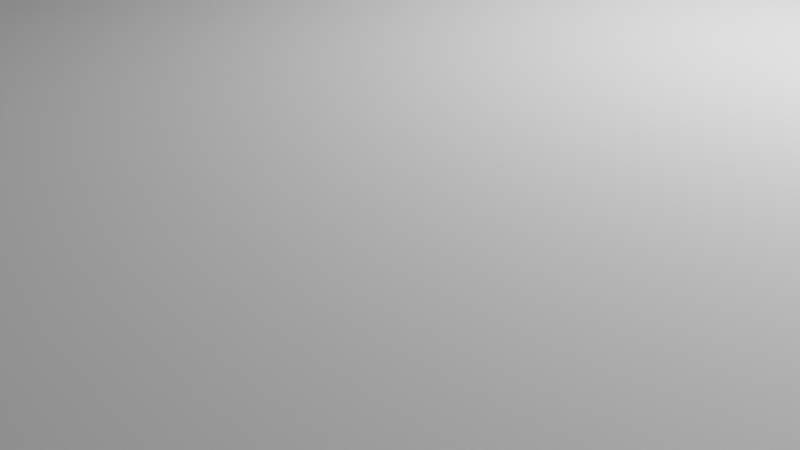 # Source: cvt-pieces-double-alignment-bracket-piece-1.blend  (saved by Blender 3.5.10; exported with 4.5.12 LTS)
import bpy
from mathutils import Matrix  # noqa: F401  (used for matrix-valued properties, if any)

bpy.ops.wm.read_factory_settings(use_empty=True)
scene = bpy.context.scene
scene.name = 'Scene'

# ---- collections
col_collection = bpy.data.collections.new('Collection'); scene.collection.children.link(col_collection)

# ---- world
world_world = bpy.data.worlds.new('World'); scene.world = world_world
world_world.use_nodes = True; world_world.node_tree.nodes.clear()
_N = world_world.node_tree.nodes; _L = world_world.node_tree.links
n0 = _N.new('ShaderNodeOutputWorld'); n0.name = 'World Output'; n0.location = (300, 300)
n1 = _N.new('ShaderNodeBackground'); n1.name = 'Background'; n1.location = (10, 300)
n1.inputs[0].default_value = (0.05088, 0.05088, 0.05088, 1.0)
_L.new(n1.outputs[0], n0.inputs[0])
n0.is_active_output = True
world_world.color = (0.05088, 0.05088, 0.05088)
world_world.use_sun_shadow = False
world_world.sun_shadow_jitter_overblur = 0.0

# ---- cameras
cam_camera = bpy.data.cameras.new('Camera')
cam_camera.clip_end = 100.0
cam_camera.ortho_scale = 7.314

# ---- lights
light_light = bpy.data.lights.new('Light', 'POINT')
light_light.transmission_factor = 0.0
light_light.energy = 1000.0
light_light.shadow_soft_size = 0.1
light_light.shadow_maximum_resolution = 0.006
light_light.use_absolute_resolution = True

# ---- meshes
me_cube_024 = bpy.data.meshes.new('Cube.024')
me_cube_024.from_pydata([(-3.061, -1.115, -2.469), (-3.061, -1.115, 2.469), (-3.061, 1.115, -2.469), (-3.061, 1.115, 2.469), (3.061, -1.115, -2.469), (3.061, -1.115, 2.469), (3.061, 1.115, -2.469), (3.061, 1.115, 2.469), (-1.53, 1.115, 2.469), (-1.53, 1.115, -2.469), (1.192e-07, 1.115, 2.469), (1.192e-07, 1.115, -2.469), (-1.53, 0.5575, 2.469), (-1.53, 0.5575, -2.469), (1.192e-07, 0.5575, 2.469), (1.192e-07, 0.5575, -2.469), (0.0, -1.115, 2.469), (-1.53, -1.115, 2.469), (0.0, -1.115, -2.469), (-1.53, -1.115, -2.469), (0.0, -0.5575, 2.469), (-1.53, -0.5575, 2.469), (-1.53, -0.5575, -2.469), (0.0, -0.5575, -2.469), (-3.061, -1.115, 71.61), (-3.061, -1.115, 76.55), (-3.061, 1.115, 71.61), (-3.061, 1.115, 76.55), (3.061, -1.115, 71.61), (3.061, -1.115, 76.55), (3.061, 1.115, 71.61), (3.061, 1.115, 76.55), (-1.53, 1.115, 76.55), (-1.53, 1.115, 71.61), (-7.51e-06, 1.115, 76.55), (-7.51e-06, 1.115, 71.61), (-1.53, 0.5575, 76.55), (-1.53, 0.5575, 71.61), (-7.51e-06, 0.5575, 76.55), (-7.51e-06, 0.5575, 71.61), (-7.629e-06, -1.115, 76.55), (-1.53, -1.115, 76.55), (-7.629e-06, -1.115, 71.61), (-1.53, -1.115, 71.61), (-7.629e-06, -0.5575, 76.55), (-1.53, -0.5575, 76.55), (-1.53, -0.5575, 71.61), (-7.629e-06, -0.5575, 71.61), (3.061, -1.115, -2.469), (3.061, -1.115, 76.55), (3.061, 1.115, -2.469), (3.061, 1.115, 76.55), (9.182, -1.115, -2.469), (9.182, -1.115, 76.55), (9.182, 1.115, -2.469), (9.182, 1.115, 76.55)], [], [(0, 1, 3, 2), (6, 7, 5, 4), (15, 23, 22, 13), (10, 11, 15, 14), (14, 15, 13, 12), (9, 8, 12, 13), (12, 21, 20, 14), (3, 1, 12, 8), (7, 10, 14, 5), (1, 17, 21, 12), (0, 2, 9, 13), (4, 15, 11, 6), (6, 11, 10, 7), (2, 3, 8, 9), (17, 19, 22, 21), (23, 20, 21, 22), (4, 18, 23, 15), (18, 16, 20, 23), (16, 5, 14, 20), (13, 22, 19, 0), (0, 19, 17, 1), (4, 5, 16, 18), (24, 25, 27, 26), (30, 31, 29, 28), (39, 47, 46, 37), (34, 35, 39, 38), (38, 39, 37, 36), (33, 32, 36, 37), (36, 45, 44, 38), (27, 25, 36, 32), (31, 34, 38, 29), (25, 41, 45, 36), (24, 26, 33, 37), (28, 39, 35, 30), (30, 35, 34, 31), (26, 27, 32, 33), (41, 43, 46, 45), (47, 44, 45, 46), (28, 42, 47, 39), (42, 40, 44, 47), (40, 29, 38, 44), (37, 46, 43, 24), (24, 43, 41, 25), (28, 29, 40, 42), (48, 49, 51, 50), (50, 51, 55, 54), (54, 55, 53, 52), (52, 53, 49, 48), (50, 54, 52, 48), (55, 51, 49, 53)])
_uv = me_cube_024.uv_layers.new(name='UVMap')
_uv.uv.foreach_set('vector', [0.375, 0.0, 0.625, 0.0, 0.625, 0.25, 0.375, 0.25, 0.375, 0.5, 0.625, 0.5, 0.625, 0.75, 0.375, 0.75, 0.0, 0.0, 0.0, 0.0, 0.375, 0.9375, 0.0, 0.0, 0.0, 0.0, 0.0, 0.0, 0.0, 0.0, 0.0, 0.0, 0.0, 0.0, 0.0, 0.0, 0.0, 0.0, 0.0, 0.0, 0.0, 0.0, 0.0, 0.0, 0.0, 0.0, 0.0, 0.0, 0.0, 0.0, 0.0, 0.0, 0.625, 0.875, 0.0, 0.0, 0.625, 0.25, 0.625, 1.0, 0.0, 0.0, 0.0, 0.0, 0.625, 0.5, 0.0, 0.0, 0.0, 0.0, 0.625, 0.75, 0.625, 1.0, 0.0, 0.0, 0.0, 0.0, 0.0, 0.0, 0.375, 1.0, 0.375, 0.25, 0.0, 0.0, 0.0, 0.0, 0.375, 0.75, 0.0, 0.0, 0.0, 0.0, 0.375, 0.5, 0.375, 0.5, 0.0, 0.0, 0.0, 0.0, 0.625, 0.5, 0.375, 0.25, 0.625, 0.25, 0.0, 0.0, 0.0, 0.0, 0.0, 0.0, 0.0, 0.0, 0.0, 0.0, 0.0, 0.0, 0.375, 0.875, 0.625, 0.875, 0.625, 0.9375, 0.375, 0.9375, 0.375, 0.75, 0.0, 0.0, 0.0, 0.0, 0.0, 0.0, 0.0, 0.0, 0.0, 0.0, 0.0, 0.0, 0.0, 0.0, 0.0, 0.0, 0.625, 0.75, 0.0, 0.0, 0.0, 0.0, 0.0, 0.0, 0.375, 0.9375, 0.0, 0.0, 0.375, 1.0, 0.375, 1.0, 0.0, 0.0, 0.0, 0.0, 0.625, 1.0, 0.375, 0.75, 0.625, 0.75, 0.0, 0.0, 0.0, 0.0, 0.375, 0.0, 0.625, 0.0, 0.625, 0.25, 0.375, 0.25, 0.375, 0.5, 0.625, 0.5, 0.625, 0.75, 0.375, 0.75, 0.0, 0.0, 0.0, 0.0, 0.375, 0.9375, 0.0, 0.0, 0.0, 0.0, 0.0, 0.0, 0.0, 0.0, 0.0, 0.0, 0.0, 0.0, 0.0, 0.0, 0.0, 0.0, 0.0, 0.0, 0.0, 0.0, 0.0, 0.0, 0.0, 0.0, 0.0, 0.0, 0.0, 0.0, 0.0, 0.0, 0.625, 0.875, 0.0, 0.0, 0.625, 0.25, 0.625, 1.0, 0.0, 0.0, 0.0, 0.0, 0.625, 0.5, 0.0, 0.0, 0.0, 0.0, 0.625, 0.75, 0.625, 1.0, 0.0, 0.0, 0.0, 0.0, 0.0, 0.0, 0.375, 1.0, 0.375, 0.25, 0.0, 0.0, 0.0, 0.0, 0.375, 0.75, 0.0, 0.0, 0.0, 0.0, 0.375, 0.5, 0.375, 0.5, 0.0, 0.0, 0.0, 0.0, 0.625, 0.5, 0.375, 0.25, 0.625, 0.25, 0.0, 0.0, 0.0, 0.0, 0.0, 0.0, 0.0, 0.0, 0.0, 0.0, 0.0, 0.0, 0.375, 0.875, 0.625, 0.875, 0.625, 0.9375, 0.375, 0.9375, 0.375, 0.75, 0.0, 0.0, 0.0, 0.0, 0.0, 0.0, 0.0, 0.0, 0.0, 0.0, 0.0, 0.0, 0.0, 0.0, 0.0, 0.0, 0.625, 0.75, 0.0, 0.0, 0.0, 0.0, 0.0, 0.0, 0.375, 0.9375, 0.0, 0.0, 0.375, 1.0, 0.375, 1.0, 0.0, 0.0, 0.0, 0.0, 0.625, 1.0, 0.375, 0.75, 0.625, 0.75, 0.0, 0.0, 0.0, 0.0, 0.375, 0.0, 0.625, 0.0, 0.625, 0.25, 0.375, 0.25, 0.375, 0.25, 0.625, 0.25, 0.625, 0.5, 0.375, 0.5, 0.375, 0.5, 0.625, 0.5, 0.625, 0.75, 0.375, 0.75, 0.375, 0.75, 0.625, 0.75, 0.625, 1.0, 0.375, 1.0, 0.125, 0.5, 0.375, 0.5, 0.375, 0.75, 0.125, 0.75, 0.625, 0.5, 0.875, 0.5, 0.875, 0.75, 0.625, 0.75])
me_cube_024.update()

# ---- objects
ob_light = bpy.data.objects.new('Light', light_light)
ob_camera = bpy.data.objects.new('Camera', cam_camera)
ob_cube_011 = bpy.data.objects.new('Cube.011', me_cube_024)

# ---- transforms, parenting, visibility, modifiers, constraints
ob_light.location = (4.076, 1.005, 5.904)
ob_light.rotation_euler = (0.6503, 0.05522, 1.866)
ob_light.lock_rotations_4d = False
ob_light.empty_display_type = 'ARROWS'
ob_light.color = (0.0, 0.0, 0.0, 0.0)
ob_light.lineart.crease_threshold = 0.0
ob_camera.location = (7.359, -6.926, 4.958)
ob_camera.rotation_euler = (1.109, 0.0, 0.8149)
ob_camera.lock_rotations_4d = False
ob_camera.empty_display_type = 'ARROWS'
ob_camera.color = (0.0, 0.0, 0.0, 0.0)
ob_camera.display_type = 'WIRE'
ob_camera.lineart.crease_threshold = 0.0
ob_cube_011.location = (0.0, 0.0, 0.0)
ob_cube_011.scale = (3.267, 8.969, 1.012)

# ---- collection membership
col_collection.objects.link(ob_light)
col_collection.objects.link(ob_camera)
col_collection.objects.link(ob_cube_011)

# ---- scene / render settings (as saved in the file)
scene.camera = ob_camera
scene.frame_start = 1; scene.frame_end = 250; scene.frame_set(1)
scene.render.engine = 'BLENDER_EEVEE_NEXT'
scene.cycles.sampling_pattern = 'TABULATED_SOBOL'
scene.view_settings.view_transform = 'Filmic'
bpy.context.view_layer.update()

